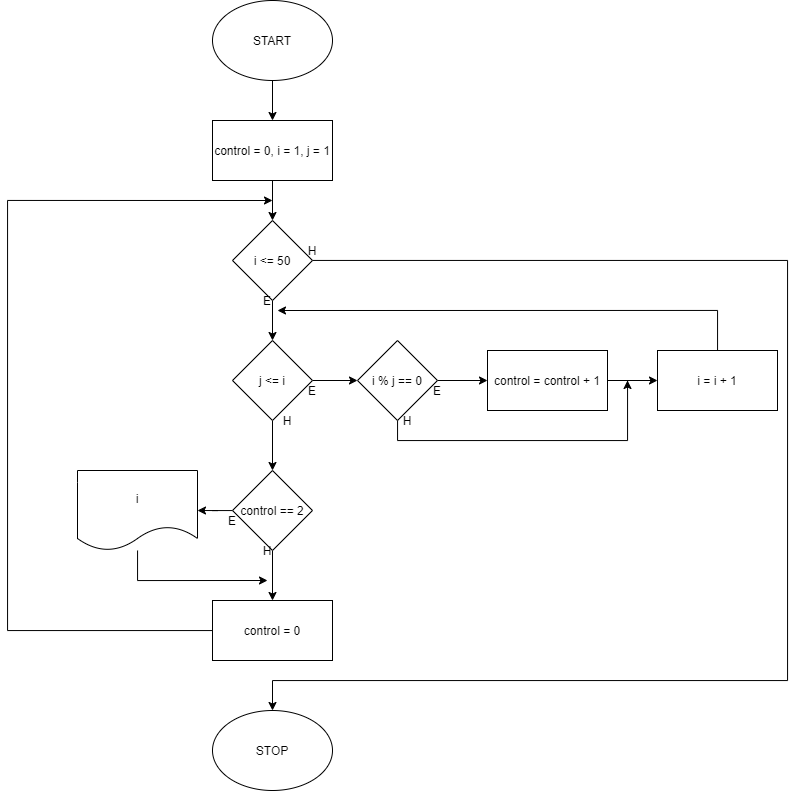

The diagram above was exported from draw.io. Its source (the exported page's mxGraphModel, read from the mxfile embedded in the PNG):
<mxGraphModel dx="1021" dy="647" grid="1" gridSize="10" guides="1" tooltips="1" connect="1" arrows="1" fold="1" page="1" pageScale="1" pageWidth="850" pageHeight="1100" math="0" shadow="0">
  <root>
    <mxCell id="0" />
    <mxCell id="1" parent="0" />
    <mxCell id="GiwLJz4i1mxQfZVdNcJv-10" style="edgeStyle=orthogonalEdgeStyle;rounded=0;orthogonalLoop=1;jettySize=auto;html=1;" edge="1" parent="1" source="uGl9izMZ99gcYVm2GILh-1" target="GiwLJz4i1mxQfZVdNcJv-1">
      <mxGeometry relative="1" as="geometry" />
    </mxCell>
    <mxCell id="uGl9izMZ99gcYVm2GILh-1" value="START" style="ellipse;whiteSpace=wrap;html=1;" parent="1" vertex="1">
      <mxGeometry x="365" width="120" height="80" as="geometry" />
    </mxCell>
    <mxCell id="uGl9izMZ99gcYVm2GILh-10" value="STOP" style="ellipse;whiteSpace=wrap;html=1;" parent="1" vertex="1">
      <mxGeometry x="365" y="710" width="120" height="80" as="geometry" />
    </mxCell>
    <mxCell id="GiwLJz4i1mxQfZVdNcJv-11" style="edgeStyle=orthogonalEdgeStyle;rounded=0;orthogonalLoop=1;jettySize=auto;html=1;entryX=0.5;entryY=0;entryDx=0;entryDy=0;" edge="1" parent="1" source="GiwLJz4i1mxQfZVdNcJv-1" target="GiwLJz4i1mxQfZVdNcJv-2">
      <mxGeometry relative="1" as="geometry" />
    </mxCell>
    <mxCell id="GiwLJz4i1mxQfZVdNcJv-1" value="control = 0, i = 1, j = 1" style="rounded=0;whiteSpace=wrap;html=1;" vertex="1" parent="1">
      <mxGeometry x="365" y="120" width="120" height="60" as="geometry" />
    </mxCell>
    <mxCell id="GiwLJz4i1mxQfZVdNcJv-12" style="edgeStyle=orthogonalEdgeStyle;rounded=0;orthogonalLoop=1;jettySize=auto;html=1;" edge="1" parent="1" source="GiwLJz4i1mxQfZVdNcJv-2" target="GiwLJz4i1mxQfZVdNcJv-6">
      <mxGeometry relative="1" as="geometry" />
    </mxCell>
    <mxCell id="GiwLJz4i1mxQfZVdNcJv-25" style="edgeStyle=orthogonalEdgeStyle;rounded=0;orthogonalLoop=1;jettySize=auto;html=1;entryX=0.5;entryY=0;entryDx=0;entryDy=0;" edge="1" parent="1" source="GiwLJz4i1mxQfZVdNcJv-2" target="uGl9izMZ99gcYVm2GILh-10">
      <mxGeometry relative="1" as="geometry">
        <Array as="points">
          <mxPoint x="940" y="260" />
          <mxPoint x="940" y="680" />
          <mxPoint x="425" y="680" />
        </Array>
      </mxGeometry>
    </mxCell>
    <mxCell id="GiwLJz4i1mxQfZVdNcJv-2" value="i &amp;lt;= 50" style="rhombus;whiteSpace=wrap;html=1;" vertex="1" parent="1">
      <mxGeometry x="385" y="220" width="80" height="80" as="geometry" />
    </mxCell>
    <mxCell id="GiwLJz4i1mxQfZVdNcJv-14" style="edgeStyle=orthogonalEdgeStyle;rounded=0;orthogonalLoop=1;jettySize=auto;html=1;entryX=0;entryY=0.5;entryDx=0;entryDy=0;" edge="1" parent="1" source="GiwLJz4i1mxQfZVdNcJv-3" target="GiwLJz4i1mxQfZVdNcJv-4">
      <mxGeometry relative="1" as="geometry" />
    </mxCell>
    <mxCell id="GiwLJz4i1mxQfZVdNcJv-16" style="edgeStyle=orthogonalEdgeStyle;rounded=0;orthogonalLoop=1;jettySize=auto;html=1;" edge="1" parent="1" source="GiwLJz4i1mxQfZVdNcJv-3">
      <mxGeometry relative="1" as="geometry">
        <mxPoint x="780" y="380" as="targetPoint" />
        <Array as="points">
          <mxPoint x="550" y="440" />
          <mxPoint x="780" y="440" />
          <mxPoint x="780" y="380" />
        </Array>
      </mxGeometry>
    </mxCell>
    <mxCell id="GiwLJz4i1mxQfZVdNcJv-3" value="i % j == 0" style="rhombus;whiteSpace=wrap;html=1;" vertex="1" parent="1">
      <mxGeometry x="510" y="340" width="80" height="80" as="geometry" />
    </mxCell>
    <mxCell id="GiwLJz4i1mxQfZVdNcJv-15" style="edgeStyle=orthogonalEdgeStyle;rounded=0;orthogonalLoop=1;jettySize=auto;html=1;entryX=0;entryY=0.5;entryDx=0;entryDy=0;" edge="1" parent="1" source="GiwLJz4i1mxQfZVdNcJv-4" target="GiwLJz4i1mxQfZVdNcJv-5">
      <mxGeometry relative="1" as="geometry" />
    </mxCell>
    <mxCell id="GiwLJz4i1mxQfZVdNcJv-4" value="control = control + 1" style="rounded=0;whiteSpace=wrap;html=1;" vertex="1" parent="1">
      <mxGeometry x="640" y="350" width="120" height="60" as="geometry" />
    </mxCell>
    <mxCell id="GiwLJz4i1mxQfZVdNcJv-17" style="edgeStyle=orthogonalEdgeStyle;rounded=0;orthogonalLoop=1;jettySize=auto;html=1;" edge="1" parent="1" source="GiwLJz4i1mxQfZVdNcJv-5">
      <mxGeometry relative="1" as="geometry">
        <mxPoint x="430" y="310" as="targetPoint" />
        <Array as="points">
          <mxPoint x="870" y="310" />
        </Array>
      </mxGeometry>
    </mxCell>
    <mxCell id="GiwLJz4i1mxQfZVdNcJv-5" value="i = i + 1" style="rounded=0;whiteSpace=wrap;html=1;" vertex="1" parent="1">
      <mxGeometry x="810" y="350" width="120" height="60" as="geometry" />
    </mxCell>
    <mxCell id="GiwLJz4i1mxQfZVdNcJv-13" style="edgeStyle=orthogonalEdgeStyle;rounded=0;orthogonalLoop=1;jettySize=auto;html=1;entryX=0;entryY=0.5;entryDx=0;entryDy=0;" edge="1" parent="1" source="GiwLJz4i1mxQfZVdNcJv-6" target="GiwLJz4i1mxQfZVdNcJv-3">
      <mxGeometry relative="1" as="geometry" />
    </mxCell>
    <mxCell id="GiwLJz4i1mxQfZVdNcJv-18" style="edgeStyle=orthogonalEdgeStyle;rounded=0;orthogonalLoop=1;jettySize=auto;html=1;entryX=0.5;entryY=0;entryDx=0;entryDy=0;" edge="1" parent="1" source="GiwLJz4i1mxQfZVdNcJv-6" target="GiwLJz4i1mxQfZVdNcJv-7">
      <mxGeometry relative="1" as="geometry" />
    </mxCell>
    <mxCell id="GiwLJz4i1mxQfZVdNcJv-6" value="j &amp;lt;= i" style="rhombus;whiteSpace=wrap;html=1;" vertex="1" parent="1">
      <mxGeometry x="385" y="340" width="80" height="80" as="geometry" />
    </mxCell>
    <mxCell id="GiwLJz4i1mxQfZVdNcJv-19" style="edgeStyle=orthogonalEdgeStyle;rounded=0;orthogonalLoop=1;jettySize=auto;html=1;entryX=1;entryY=0.5;entryDx=0;entryDy=0;" edge="1" parent="1" source="GiwLJz4i1mxQfZVdNcJv-7" target="GiwLJz4i1mxQfZVdNcJv-8">
      <mxGeometry relative="1" as="geometry" />
    </mxCell>
    <mxCell id="GiwLJz4i1mxQfZVdNcJv-20" style="edgeStyle=orthogonalEdgeStyle;rounded=0;orthogonalLoop=1;jettySize=auto;html=1;entryX=0.5;entryY=0;entryDx=0;entryDy=0;" edge="1" parent="1" source="GiwLJz4i1mxQfZVdNcJv-7" target="GiwLJz4i1mxQfZVdNcJv-9">
      <mxGeometry relative="1" as="geometry" />
    </mxCell>
    <mxCell id="GiwLJz4i1mxQfZVdNcJv-7" value="control == 2" style="rhombus;whiteSpace=wrap;html=1;" vertex="1" parent="1">
      <mxGeometry x="385" y="470" width="80" height="80" as="geometry" />
    </mxCell>
    <mxCell id="GiwLJz4i1mxQfZVdNcJv-23" style="edgeStyle=orthogonalEdgeStyle;rounded=0;orthogonalLoop=1;jettySize=auto;html=1;" edge="1" parent="1" source="GiwLJz4i1mxQfZVdNcJv-8">
      <mxGeometry relative="1" as="geometry">
        <mxPoint x="420" y="580" as="targetPoint" />
        <Array as="points">
          <mxPoint x="290" y="580" />
        </Array>
      </mxGeometry>
    </mxCell>
    <mxCell id="GiwLJz4i1mxQfZVdNcJv-8" value="i" style="shape=document;whiteSpace=wrap;html=1;boundedLbl=1;" vertex="1" parent="1">
      <mxGeometry x="230" y="470" width="120" height="80" as="geometry" />
    </mxCell>
    <mxCell id="GiwLJz4i1mxQfZVdNcJv-24" style="edgeStyle=orthogonalEdgeStyle;rounded=0;orthogonalLoop=1;jettySize=auto;html=1;" edge="1" parent="1" source="GiwLJz4i1mxQfZVdNcJv-9">
      <mxGeometry relative="1" as="geometry">
        <mxPoint x="425" y="200" as="targetPoint" />
        <Array as="points">
          <mxPoint x="160" y="630" />
          <mxPoint x="160" y="200" />
        </Array>
      </mxGeometry>
    </mxCell>
    <mxCell id="GiwLJz4i1mxQfZVdNcJv-9" value="control = 0" style="rounded=0;whiteSpace=wrap;html=1;" vertex="1" parent="1">
      <mxGeometry x="365" y="600" width="120" height="60" as="geometry" />
    </mxCell>
    <mxCell id="GiwLJz4i1mxQfZVdNcJv-26" value="E" style="text;html=1;strokeColor=none;fillColor=none;align=center;verticalAlign=middle;whiteSpace=wrap;rounded=0;" vertex="1" parent="1">
      <mxGeometry x="400" y="290" width="40" height="20" as="geometry" />
    </mxCell>
    <mxCell id="GiwLJz4i1mxQfZVdNcJv-27" value="H" style="text;html=1;strokeColor=none;fillColor=none;align=center;verticalAlign=middle;whiteSpace=wrap;rounded=0;" vertex="1" parent="1">
      <mxGeometry x="445" y="240" width="40" height="20" as="geometry" />
    </mxCell>
    <mxCell id="GiwLJz4i1mxQfZVdNcJv-28" value="E" style="text;html=1;strokeColor=none;fillColor=none;align=center;verticalAlign=middle;whiteSpace=wrap;rounded=0;" vertex="1" parent="1">
      <mxGeometry x="445" y="380" width="40" height="20" as="geometry" />
    </mxCell>
    <mxCell id="GiwLJz4i1mxQfZVdNcJv-29" value="H" style="text;html=1;strokeColor=none;fillColor=none;align=center;verticalAlign=middle;whiteSpace=wrap;rounded=0;" vertex="1" parent="1">
      <mxGeometry x="420" y="410" width="40" height="20" as="geometry" />
    </mxCell>
    <mxCell id="GiwLJz4i1mxQfZVdNcJv-30" value="E" style="text;html=1;strokeColor=none;fillColor=none;align=center;verticalAlign=middle;whiteSpace=wrap;rounded=0;" vertex="1" parent="1">
      <mxGeometry x="570" y="380" width="40" height="20" as="geometry" />
    </mxCell>
    <mxCell id="GiwLJz4i1mxQfZVdNcJv-31" value="H" style="text;html=1;strokeColor=none;fillColor=none;align=center;verticalAlign=middle;whiteSpace=wrap;rounded=0;" vertex="1" parent="1">
      <mxGeometry x="540" y="410" width="40" height="20" as="geometry" />
    </mxCell>
    <mxCell id="GiwLJz4i1mxQfZVdNcJv-32" value="E" style="text;html=1;strokeColor=none;fillColor=none;align=center;verticalAlign=middle;whiteSpace=wrap;rounded=0;" vertex="1" parent="1">
      <mxGeometry x="365" y="510" width="40" height="20" as="geometry" />
    </mxCell>
    <mxCell id="GiwLJz4i1mxQfZVdNcJv-33" value="H" style="text;html=1;strokeColor=none;fillColor=none;align=center;verticalAlign=middle;whiteSpace=wrap;rounded=0;" vertex="1" parent="1">
      <mxGeometry x="400" y="540" width="40" height="20" as="geometry" />
    </mxCell>
  </root>
</mxGraphModel>